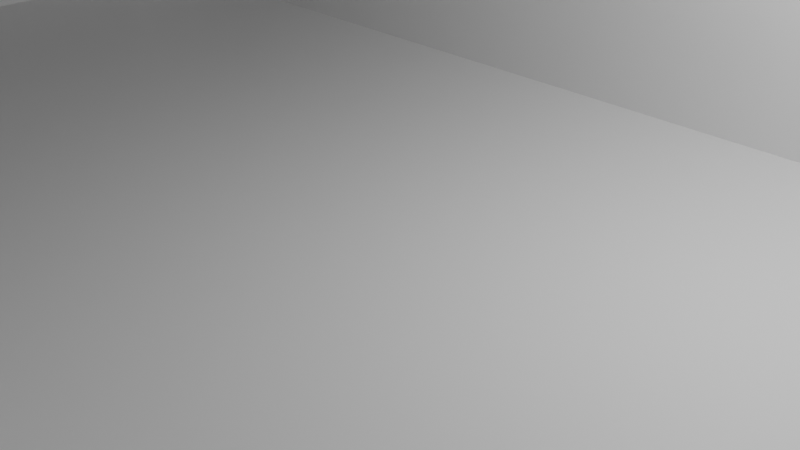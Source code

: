 # Source: console_face_arriere.blend  (saved by Blender 2.80.75; exported with 4.5.12 LTS)
import bpy
from mathutils import Matrix  # noqa: F401  (used for matrix-valued properties, if any)

bpy.ops.wm.read_factory_settings(use_empty=True)
scene = bpy.context.scene
scene.name = 'Scene'

# ---- collections
col_collection = bpy.data.collections.new('Collection'); scene.collection.children.link(col_collection)

# ---- materials (node trees are filled in below, after node groups)
mat_material = bpy.data.materials.new('Material')
mat_material.alpha_threshold = 0.0
mat_material.use_transparent_shadow = False
mat_material.line_color = (0.0, 0.0, 0.0, 1.0)

# ---- material node trees
mat_material.use_nodes = True; mat_material.node_tree.nodes.clear()
_N = mat_material.node_tree.nodes; _L = mat_material.node_tree.links
n0 = _N.new('ShaderNodeOutputMaterial'); n0.name = 'Material Output'; n0.location = (300, 300)
n1 = _N.new('ShaderNodeBsdfPrincipled'); n1.name = 'Principled BSDF'; n1.location = (10, 300)
n1.distribution = 'GGX'
n1.subsurface_method = 'BURLEY'
n1.inputs[2].default_value = 0.4
n1.inputs[3].default_value = 1.45
n1.inputs[27].default_value = (0.0, 0.0, 0.0, 1.0)
n1.inputs[28].default_value = 1.0
_L.new(n1.outputs[0], n0.inputs[0])
n0.is_active_output = True

# ---- world
world_world = bpy.data.worlds.new('World'); scene.world = world_world
world_world.use_nodes = True; world_world.node_tree.nodes.clear()
_N = world_world.node_tree.nodes; _L = world_world.node_tree.links
n0 = _N.new('ShaderNodeOutputWorld'); n0.name = 'World Output'; n0.location = (300, 300)
n1 = _N.new('ShaderNodeBackground'); n1.name = 'Background'; n1.location = (10, 300)
n1.inputs[0].default_value = (0.05088, 0.05088, 0.05088, 1.0)
_L.new(n1.outputs[0], n0.inputs[0])
n0.is_active_output = True
world_world.color = (0.05088, 0.05088, 0.05088)
world_world.use_sun_shadow = False
world_world.sun_shadow_jitter_overblur = 0.0

# ---- cameras
cam_camera = bpy.data.cameras.new('Camera')
cam_camera.clip_end = 100.0
cam_camera.ortho_scale = 7.314

# ---- lights
light_light = bpy.data.lights.new('Light', 'POINT')
light_light.transmission_factor = 0.0
light_light.energy = 1000.0
light_light.shadow_soft_size = 0.1
light_light.shadow_maximum_resolution = 0.006
light_light.use_absolute_resolution = True

# ---- meshes
me_cube = bpy.data.meshes.new('Cube')
me_cube.from_pydata([(-8.873, 4.073, 0.0), (-8.6, 4.1, 0.0), (-10.0, -5.15, 0.0), (-9.973, -5.423, 0.0), (-9.893, -5.686, 0.0), (-9.764, -5.928, 0.0), (-9.59, -6.14, 0.0), (-9.378, -6.314, 0.0), (-9.136, -6.443, 0.0), (-8.873, -6.523, 0.0), (-8.6, -6.55, 0.0), (8.6, -6.55, 0.0), (8.873, -6.523, 0.0), (9.136, -6.443, 0.0), (9.378, -6.314, 0.0), (9.59, -6.14, 0.0), (9.764, -5.928, 0.0), (9.893, -5.686, 0.0), (9.973, -5.423, 0.0), (10.0, -5.15, 0.0), (-9.136, 3.993, 0.0), (-9.378, 3.864, 0.0), (-9.59, 3.69, 0.0), (-9.764, 3.478, 0.0), (-9.893, 3.236, 0.0), (-9.973, 2.973, 0.0), (-10.0, 2.7, 0.0), (8.6, 4.1, 0.0), (10.0, 2.7, 0.0), (9.973, 2.973, 0.0), (9.893, 3.236, 0.0), (9.764, 3.478, 0.0), (9.59, 3.69, 0.0), (9.378, 3.864, 0.0), (9.136, 3.993, 0.0), (8.873, 4.073, 0.0), (-8.76, 3.946, 0.13), (-8.49, 3.972, 0.13), (-9.874, -5.08, 0.13), (-9.847, -5.348, 0.13), (-9.769, -5.605, 0.13), (-9.641, -5.842, 0.13), (-9.469, -6.049, 0.13), (-9.259, -6.22, 0.13), (-9.02, -6.346, 0.13), (-8.76, -6.424, 0.13), (-8.49, -6.451, 0.13), (8.49, -6.451, 0.13), (8.76, -6.424, 0.13), (9.02, -6.346, 0.13), (9.259, -6.22, 0.13), (9.469, -6.049, 0.13), (9.641, -5.842, 0.13), (9.769, -5.605, 0.13), (9.847, -5.348, 0.13), (9.874, -5.08, 0.13), (-9.02, 3.868, 0.13), (-9.259, 3.741, 0.13), (-9.469, 3.571, 0.13), (-9.641, 3.363, 0.13), (-9.769, 3.126, 0.13), (-9.847, 2.869, 0.13), (-9.874, 2.602, 0.13), (8.49, 3.972, 0.13), (9.874, 2.602, 0.13), (9.847, 2.869, 0.13), (9.769, 3.126, 0.13), (9.641, 3.363, 0.13), (9.469, 3.571, 0.13), (9.259, 3.741, 0.13), (9.02, 3.868, 0.13), (8.76, 3.946, 0.13), (9.874, -1.239, 0.13), (10.0, -1.225, 0.0), (-9.874, -1.239, 0.13), (-10.0, -1.225, 0.0), (0.0, 4.1, 0.0), (-6.885e-09, 3.972, 0.13), (-8.873, 4.073, 2.5), (-8.6, 4.1, 2.5), (-10.0, -5.15, 2.5), (-9.973, -5.423, 2.5), (-9.893, -5.686, 2.5), (-9.764, -5.928, 2.5), (-9.59, -6.14, 2.5), (-9.378, -6.314, 2.5), (-9.136, -6.443, 2.5), (-8.873, -6.523, 2.5), (-8.6, -6.55, 2.5), (8.6, -6.55, 2.5), (8.873, -6.523, 2.5), (9.136, -6.443, 2.5), (9.378, -6.314, 2.5), (9.59, -6.14, 2.5), (9.764, -5.928, 2.5), (9.893, -5.686, 2.5), (9.973, -5.423, 2.5), (10.0, -5.15, 2.5), (-9.136, 3.993, 2.5), (-9.378, 3.864, 2.5), (-9.59, 3.69, 2.5), (-9.764, 3.478, 2.5), (-9.893, 3.236, 2.5), (-9.973, 2.973, 2.5), (-10.0, 2.7, 2.5), (8.6, 4.1, 2.5), (10.0, 2.7, 2.5), (9.973, 2.973, 2.5), (9.893, 3.236, 2.5), (9.764, 3.478, 2.5), (9.59, 3.69, 2.5), (9.378, 3.864, 2.5), (9.136, 3.993, 2.5), (8.873, 4.073, 2.5), (10.0, -1.225, 2.5), (-10.0, -1.225, 2.5), (0.0, 4.1, 2.5), (0.0, -1.225, 0.0), (0.0, -6.55, 0.0), (9.3, -5.85, 0.0), (0.0, -6.451, 0.13), (-9.3, -5.85, 0.0), (-9.3, 3.4, 0.0), (-8.76, 3.946, 2.5), (-8.49, 3.972, 2.5), (-9.874, -5.08, 2.5), (-9.847, -5.348, 2.5), (-9.769, -5.605, 2.5), (-9.641, -5.842, 2.5), (-9.469, -6.049, 2.5), (-9.259, -6.22, 2.5), (-9.02, -6.346, 2.5), (-8.76, -6.424, 2.5), (-8.49, -6.451, 2.5), (8.49, -6.451, 2.5), (8.76, -6.424, 2.5), (9.02, -6.346, 2.5), (9.259, -6.22, 2.5), (9.469, -6.049, 2.5), (9.641, -5.842, 2.5), (9.769, -5.605, 2.5), (9.847, -5.348, 2.5), (9.874, -5.08, 2.5), (-9.02, 3.868, 2.5), (-9.259, 3.741, 2.5), (-9.469, 3.571, 2.5), (-9.641, 3.363, 2.5), (-9.769, 3.126, 2.5), (-9.847, 2.869, 2.5), (-9.874, 2.602, 2.5), (8.49, 3.972, 2.5), (9.874, 2.602, 2.5), (9.847, 2.869, 2.5), (9.769, 3.126, 2.5), (9.641, 3.363, 2.5), (9.469, 3.571, 2.5), (9.259, 3.741, 2.5), (9.02, 3.868, 2.5), (8.76, 3.946, 2.5), (-9.874, -1.239, 2.5), (0.0, 3.972, 2.5), (9.874, -1.239, 2.5), (0.0, -6.451, 2.5), (0.0, -6.55, 2.5), (-9.182, -5.765, 0.13), (-9.182, 3.287, 0.13), (9.182, 3.287, 0.13), (9.182, -5.765, 0.13), (0.0, -1.239, 0.13)], [], [(76, 116, 105, 27), (9, 87, 86, 8), (22, 100, 99, 21), (75, 115, 104, 26), (8, 86, 85, 7), (21, 99, 98, 20), (27, 105, 113, 35), (7, 85, 84, 6), (1, 79, 116, 76), (20, 98, 78, 0), (35, 113, 112, 34), (6, 84, 83, 5), (2, 80, 115, 75), (10, 118, 11, 89, 163, 88), (34, 112, 111, 33), (5, 83, 82, 4), (19, 97, 96, 18), (33, 111, 110, 32), (4, 82, 81, 3), (19, 73, 114, 97), (18, 96, 95, 17), (32, 110, 109, 31), (3, 81, 80, 2), (17, 95, 94, 16), (31, 109, 108, 30), (0, 78, 79, 1), (16, 94, 93, 15), (30, 108, 107, 29), (15, 93, 92, 14), (29, 107, 106, 28), (14, 92, 91, 13), (26, 104, 103, 25), (13, 91, 90, 12), (25, 103, 102, 24), (12, 90, 89, 11), (24, 102, 101, 23), (23, 101, 100, 22), (10, 88, 87, 9), (73, 28, 106, 114), (27, 117, 76), (35, 34, 117), (35, 117, 27), (34, 33, 117), (32, 117, 33), (31, 117, 32), (30, 117, 31), (29, 117, 30), (28, 117, 29), (28, 73, 117), (73, 19, 119, 11), (117, 73, 11), (118, 117, 11), (19, 18, 119), (17, 119, 18), (16, 119, 17), (15, 119, 16), (14, 119, 15), (13, 119, 14), (12, 119, 13), (11, 119, 12), (118, 10, 117), (117, 10, 121, 2), (2, 75, 117), (10, 9, 121), (8, 121, 9), (7, 121, 8), (6, 121, 7), (5, 121, 6), (4, 121, 5), (3, 121, 4), (2, 121, 3), (26, 122, 1, 75), (75, 1, 117), (1, 76, 117), (26, 25, 122), (24, 122, 25), (23, 122, 24), (22, 122, 23), (21, 122, 22), (20, 122, 21), (0, 122, 20), (1, 122, 0), (66, 65, 152, 153), (52, 51, 138, 139), (36, 37, 124, 123), (67, 66, 153, 154), (53, 52, 139, 140), (39, 38, 125, 126), (68, 67, 154, 155), (54, 53, 140, 141), (40, 39, 126, 127), (69, 68, 155, 156), (55, 54, 141, 142), (41, 40, 127, 128), (70, 69, 156, 157), (42, 41, 128, 129), (71, 70, 157, 158), (56, 36, 123, 143), (43, 42, 129, 130), (63, 71, 158, 150), (57, 56, 143, 144), (44, 43, 130, 131), (58, 57, 144, 145), (45, 44, 131, 132), (59, 58, 145, 146), (46, 45, 132, 133), (60, 59, 146, 147), (48, 47, 134, 135), (61, 60, 147, 148), (49, 48, 135, 136), (62, 61, 148, 149), (50, 49, 136, 137), (65, 64, 151, 152), (51, 50, 137, 138), (80, 81, 126, 125), (81, 82, 127, 126), (82, 83, 128, 127), (83, 84, 129, 128), (84, 85, 130, 129), (85, 86, 131, 130), (86, 87, 132, 131), (87, 88, 133, 132), (115, 80, 125), (149, 104, 115), (115, 125, 159, 149), (62, 149, 159, 74), (74, 159, 125, 38), (103, 104, 149, 148), (102, 103, 148, 147), (101, 102, 147, 146), (100, 101, 146, 145), (99, 100, 145, 144), (98, 99, 144, 143), (78, 98, 143, 123), (79, 78, 123, 124), (63, 150, 160, 77), (113, 105, 150, 158), (105, 116, 160, 150), (116, 79, 124, 160), (77, 160, 124, 37), (112, 113, 158, 157), (111, 112, 157, 156), (110, 111, 156, 155), (109, 110, 155, 154), (108, 109, 154, 153), (107, 108, 153, 152), (106, 107, 152, 151), (106, 151, 161, 114), (114, 161, 142, 97), (96, 97, 142, 141), (95, 96, 141, 140), (72, 55, 142, 161), (64, 72, 161, 151), (94, 95, 140, 139), (93, 94, 139, 138), (92, 93, 138, 137), (91, 92, 137, 136), (90, 91, 136, 135), (89, 90, 135, 134), (88, 163, 162, 133), (89, 134, 162, 163), (47, 120, 162, 134), (120, 46, 133, 162), (55, 167, 54), (53, 54, 167), (52, 53, 167), (51, 52, 167), (50, 51, 167), (49, 50, 167), (48, 49, 167), (46, 164, 45), (44, 45, 164), (43, 44, 164), (42, 43, 164), (41, 42, 164), (40, 41, 164), (39, 40, 164), (38, 39, 164), (62, 165, 61), (60, 61, 165), (59, 60, 165), (58, 59, 165), (57, 58, 165), (56, 57, 165), (36, 56, 165), (37, 36, 165), (71, 63, 166), (70, 71, 166), (69, 70, 166), (68, 69, 166), (67, 68, 166), (66, 67, 166), (65, 66, 166), (64, 65, 166), (63, 77, 168), (166, 63, 168), (64, 166, 168), (64, 168, 72), (72, 168, 55), (55, 168, 167), (167, 168, 47), (47, 168, 120), (120, 168, 46), (46, 168, 164), (164, 168, 38), (74, 38, 168), (74, 168, 62), (62, 168, 165), (165, 168, 37), (77, 37, 168), (47, 48, 167)])
_uv = me_cube.uv_layers.new(name='UVMap')
_uv.uv.foreach_set('vector', [0.0, 0.0, 0.0, 0.0, 0.0, 0.0, 0.0, 0.0, 0.0, 0.0, 0.0, 0.0, 0.0, 0.0, 0.0, 0.0, 0.0, 0.0, 0.0, 0.0, 0.0, 0.0, 0.0, 0.0, 0.0, 0.0, 0.0, 0.0, 0.0, 0.0, 0.0, 0.0, 0.0, 0.0, 0.0, 0.0, 0.0, 0.0, 0.0, 0.0, 0.0, 0.0, 0.0, 0.0, 0.0, 0.0, 0.0, 0.0, 0.0, 0.0, 0.0, 0.0, 0.0, 0.0, 0.0, 0.0, 0.0, 0.0, 0.0, 0.0, 0.0, 0.0, 0.0, 0.0, 0.0, 0.0, 0.0, 0.0, 0.0, 0.0, 0.0, 0.0, 0.0, 0.0, 0.0, 0.0, 0.0, 0.0, 0.0, 0.0, 0.0, 0.0, 0.0, 0.0, 0.0, 0.0, 0.0, 0.0, 0.0, 0.0, 0.0, 0.0, 0.0, 0.0, 0.0, 0.0, 0.0, 0.0, 0.0, 0.0, 0.0, 0.0, 0.0, 0.0, 0.0, 0.0, 0.0, 0.0, 0.0, 0.0, 0.0, 0.0, 0.0, 0.0, 0.0, 0.0, 0.0, 0.0, 0.0, 0.0, 0.0, 0.0, 0.0, 0.0, 0.0, 0.0, 0.0, 0.0, 0.0, 0.0, 0.0, 0.0, 0.0, 0.0, 0.0, 0.0, 0.0, 0.0, 0.0, 0.0, 0.0, 0.0, 0.0, 0.0, 0.0, 0.0, 0.0, 0.0, 0.0, 0.0, 0.0, 0.0, 0.0, 0.0, 0.0, 0.0, 0.0, 0.0, 0.0, 0.0, 0.0, 0.0, 0.0, 0.0, 0.0, 0.0, 0.0, 0.0, 0.0, 0.0, 0.0, 0.0, 0.0, 0.0, 0.0, 0.0, 0.0, 0.0, 0.0, 0.0, 0.0, 0.0, 0.0, 0.0, 0.0, 0.0, 0.0, 0.0, 0.0, 0.0, 0.0, 0.0, 0.0, 0.0, 0.0, 0.0, 0.0, 0.0, 0.0, 0.0, 0.0, 0.0, 0.0, 0.0, 0.0, 0.0, 0.0, 0.0, 0.0, 0.0, 0.0, 0.0, 0.0, 0.0, 0.0, 0.0, 0.0, 0.0, 0.0, 0.0, 0.0, 0.0, 0.0, 0.0, 0.0, 0.0, 0.0, 0.0, 0.0, 0.0, 0.0, 0.0, 0.0, 0.0, 0.0, 0.0, 0.0, 0.0, 0.0, 0.0, 0.0, 0.0, 0.0, 0.0, 0.0, 0.0, 0.0, 0.0, 0.0, 0.0, 0.0, 0.0, 0.0, 0.0, 0.0, 0.0, 0.0, 0.0, 0.0, 0.0, 0.0, 0.0, 0.0, 0.0, 0.0, 0.0, 0.0, 0.0, 0.0, 0.0, 0.0, 0.0, 0.0, 0.0, 0.0, 0.0, 0.0, 0.0, 0.0, 0.0, 0.0, 0.0, 0.0, 0.0, 0.0, 0.0, 0.0, 0.0, 0.0, 0.0, 0.0, 0.0, 0.0, 0.0, 0.0, 0.0, 0.0, 0.0, 0.0, 0.0, 0.0, 0.0, 0.0, 0.0, 0.0, 0.0, 0.0, 0.0, 0.0, 0.0, 0.0, 0.0, 0.0, 0.0, 0.0, 0.0, 0.0, 0.0, 0.0, 0.0, 0.0, 0.0, 0.0, 0.0, 0.0, 0.0, 0.0, 0.0, 0.0, 0.0, 0.0, 0.0, 0.0, 0.0, 0.0, 0.0, 0.0, 0.0, 0.0, 0.0, 0.0, 0.0, 0.0, 0.0, 0.0, 0.0, 0.0, 0.0, 0.0, 0.0, 0.0, 0.0, 0.0, 0.0, 0.0, 0.0, 0.0, 0.0, 0.0, 0.0, 0.0, 0.0, 0.0, 0.0, 0.0, 0.0, 0.0, 0.0, 0.0, 0.0, 0.0, 0.0, 0.0, 0.0, 0.0, 0.0, 0.0, 0.0, 0.0, 0.0, 0.0, 0.0, 0.0, 0.0, 0.0, 0.0, 0.0, 0.0, 0.0, 0.0, 0.0, 0.0, 0.0, 0.0, 0.0, 0.0, 0.0, 0.0, 0.0, 0.0, 0.0, 0.0, 0.0, 0.0, 0.0, 0.0, 0.0, 0.0, 0.0, 0.0, 0.0, 0.0, 0.0, 0.0, 0.0, 0.0, 0.0, 0.0, 0.0, 0.0, 0.0, 0.0, 0.0, 0.0, 0.0, 0.0, 0.0, 0.0, 0.0, 0.0, 0.0, 0.0, 0.0, 0.0, 0.0, 0.0, 0.0, 0.0, 0.0, 0.0, 0.0, 0.0, 0.0, 0.0, 0.0, 0.0, 0.0, 0.0, 0.0, 0.0, 0.0, 0.0, 0.0, 0.0, 0.0, 0.0, 0.0, 0.0, 0.0, 0.0, 0.0, 0.0, 0.0, 0.0, 0.0, 0.0, 0.0, 0.0, 0.0, 0.0, 0.0, 0.0, 0.0, 0.0, 0.0, 0.0, 0.0, 0.0, 0.0, 0.0, 0.0, 0.0, 0.0, 0.0, 0.0, 0.0, 0.0, 0.0, 0.0, 0.0, 0.0, 0.0, 0.0, 0.0, 0.0, 0.0, 0.0, 0.0, 0.0, 0.0, 0.0, 0.0, 0.0, 0.0, 0.0, 0.0, 0.0, 0.0, 0.0, 0.0, 0.0, 0.0, 0.0, 0.0, 0.0, 0.0, 0.0, 0.0, 0.0, 0.0, 0.0, 0.0, 0.0, 0.0, 0.0, 0.0, 0.0, 0.0, 0.0, 0.0, 0.0, 0.0, 0.0, 0.0, 0.0, 0.0, 0.0, 0.0, 0.0, 0.0, 0.0, 0.0, 0.0, 0.0, 0.0, 0.0, 0.0, 0.0, 0.0, 0.0, 0.0, 0.0, 0.0, 0.0, 0.0, 0.0, 0.0, 0.0, 0.0, 0.0, 0.0, 0.0, 0.0, 0.0, 0.0, 0.0, 0.0, 0.0, 0.0, 0.0, 0.0, 0.0, 0.0, 0.0, 0.0, 0.0, 0.0, 0.0, 0.0, 0.0, 0.0, 0.0, 0.0, 0.0, 0.0, 0.0, 0.0, 0.0, 0.0, 0.0, 0.0, 0.0, 0.0, 0.0, 0.0, 0.0, 0.0, 0.0, 0.0, 0.0, 0.0, 0.0, 0.0, 0.0, 0.0, 0.0, 0.0, 0.0, 0.0, 0.0, 0.0, 0.0, 0.0, 0.0, 0.0, 0.0, 0.0, 0.0, 0.0, 0.0, 0.0, 0.0, 0.0, 0.0, 0.0, 0.0, 0.0, 0.0, 0.0, 0.0, 0.0, 0.0, 0.0, 0.0, 0.0, 0.0, 0.0, 0.0, 0.0, 0.0, 0.0, 0.0, 0.0, 0.0, 0.0, 0.0, 0.0, 0.0, 0.0, 0.0, 0.0, 0.0, 0.0, 0.0, 0.0, 0.0, 0.0, 0.0, 0.0, 0.0, 0.0, 0.0, 0.0, 0.0, 0.0, 0.0, 0.0, 0.0, 0.0, 0.0, 0.0, 0.0, 0.0, 0.0, 0.0, 0.0, 0.0, 0.0, 0.0, 0.0, 0.0, 0.0, 0.0, 0.0, 0.0, 0.0, 0.0, 0.0, 0.0, 0.0, 0.0, 0.0, 0.0, 0.0, 0.0, 0.0, 0.0, 0.0, 0.0, 0.0, 0.0, 0.0, 0.0, 0.0, 0.0, 0.0, 0.0, 0.0, 0.0, 0.0, 0.0, 0.0, 0.0, 0.0, 0.0, 0.0, 0.0, 0.0, 0.0, 0.0, 0.0, 0.0, 0.0, 0.0, 0.0, 0.0, 0.0, 0.0, 0.0, 0.0, 0.0, 0.0, 0.0, 0.0, 0.0, 0.0, 0.0, 0.0, 0.0, 0.0, 0.0, 0.0, 0.0, 0.0, 0.0, 0.0, 0.0, 0.0, 0.0, 0.0, 0.0, 0.0, 0.0, 0.0, 0.0, 0.0, 0.0, 0.0, 0.0, 0.0, 0.0, 0.0, 0.0, 0.0, 0.0, 0.0, 0.0, 0.0, 0.0, 0.0, 0.0, 0.0, 0.0, 0.0, 0.0, 0.0, 0.0, 0.0, 0.0, 0.0, 0.0, 0.0, 0.0, 0.0, 0.0, 0.0, 0.0, 0.0, 0.0, 0.0, 0.0, 0.0, 0.0, 0.0, 0.0, 0.0, 0.0, 0.0, 0.0, 0.0, 0.0, 0.0, 0.0, 0.0, 0.0, 0.0, 0.0, 0.0, 0.0, 0.0, 0.0, 0.0, 0.0, 0.0, 0.0, 0.0, 0.0, 0.0, 0.0, 0.0, 0.0, 0.0, 0.0, 0.0, 0.0, 0.0, 0.0, 0.0, 0.0, 0.0, 0.0, 0.0, 0.0, 0.0, 0.0, 0.0, 0.0, 0.0, 0.0, 0.0, 0.0, 0.0, 0.0, 0.0, 0.0, 0.0, 0.0, 0.0, 0.0, 0.0, 0.0, 0.0, 0.0, 0.0, 0.0, 0.0, 0.0, 0.0, 0.0, 0.0, 0.0, 0.0, 0.0, 0.0, 0.0, 0.0, 0.0, 0.0, 0.0, 0.0, 0.0, 0.0, 0.0, 0.0, 0.0, 0.0, 0.0, 0.0, 0.0, 0.0, 0.0, 0.0, 0.0, 0.0, 0.0, 0.0, 0.0, 0.0, 0.0, 0.0, 0.0, 0.0, 0.0, 0.0, 0.0, 0.0, 0.0, 0.0, 0.0, 0.0, 0.0, 0.0, 0.0, 0.0, 0.0, 0.0, 0.0, 0.0, 0.0, 0.0, 0.0, 0.0, 0.0, 0.0, 0.0, 0.0, 0.0, 0.0, 0.0, 0.0, 0.0, 0.0, 0.0, 0.0, 0.0, 0.0, 0.0, 0.0, 0.0, 0.0, 0.0, 0.0, 0.0, 0.0, 0.0, 0.0, 0.0, 0.0, 0.0, 0.0, 0.0, 0.0, 0.0, 0.0, 0.0, 0.0, 0.0, 0.0, 0.0, 0.0, 0.0, 0.0, 0.0, 0.0, 0.0, 0.0, 0.0, 0.0, 0.0, 0.0, 0.0, 0.0, 0.0, 0.0, 0.0, 0.0, 0.0, 0.0, 0.0, 0.0, 0.0, 0.0, 0.0, 0.0, 0.0, 0.0, 0.0, 0.0, 0.0, 0.0, 0.0, 0.0, 0.0, 0.0, 0.0, 0.0, 0.0, 0.0, 0.0, 0.0, 0.0, 0.0, 0.0, 0.0, 0.0, 0.0, 0.0, 0.0, 0.0, 0.0, 0.0, 0.0, 0.0, 0.0, 0.0, 0.0, 0.0, 0.0, 0.0, 0.0, 0.0, 0.0, 0.0, 0.0, 0.0, 0.0, 0.0, 0.0, 0.0, 0.0, 0.0, 0.0, 0.0, 0.0, 0.0, 0.0, 0.0, 0.0, 0.0, 0.0, 0.0, 0.0, 0.0, 0.0, 0.0, 0.0, 0.0, 0.0, 0.0, 0.0, 0.0, 0.0, 0.0, 0.0, 0.0, 0.0, 0.0, 0.0, 0.0, 0.0, 0.0, 0.0, 0.0, 0.0, 0.0, 0.0, 0.0, 0.0, 0.0, 0.0, 0.0, 0.0, 0.0, 0.0, 0.0, 0.0, 0.0, 0.0, 0.0, 0.0, 0.0, 0.0, 0.0, 0.0, 0.0, 0.0, 0.0, 0.0, 0.0, 0.0, 0.0, 0.0, 0.0, 0.0, 0.0, 0.0, 0.0, 0.0, 0.0, 0.0, 0.0, 0.0, 0.0, 0.0, 0.0, 0.0, 0.0, 0.0, 0.0, 0.0, 0.0, 0.0, 0.0, 0.0, 0.0, 0.0, 0.0, 0.0, 0.0, 0.0, 0.0, 0.0, 0.0, 0.0, 0.0, 0.0, 0.0, 0.0, 0.0, 0.0, 0.0, 0.0, 0.0, 0.0, 0.0, 0.0, 0.0, 0.0, 0.0, 0.0, 0.0, 0.0, 0.0, 0.0, 0.0, 0.0, 0.0, 0.0, 0.0, 0.0, 0.0, 0.0, 0.0, 0.0, 0.0, 0.0, 0.0, 0.0, 0.0, 0.0, 0.0, 0.0, 0.0, 0.0, 0.0, 0.0, 0.0, 0.0, 0.0, 0.0, 0.0, 0.0, 0.0, 0.0, 0.0, 0.0, 0.0, 0.0, 0.0, 0.0, 0.0, 0.0, 0.0, 0.0, 0.0, 0.0, 0.0, 0.0, 0.0, 0.0, 0.0, 0.0, 0.0, 0.0, 0.0, 0.0, 0.0, 0.0, 0.0, 0.0, 0.0, 0.0, 0.0, 0.0, 0.0, 0.0, 0.0, 0.0, 0.0, 0.0, 0.0, 0.0, 0.0, 0.0, 0.0, 0.0, 0.0, 0.0, 0.0, 0.0, 0.0, 0.0, 0.0, 0.0, 0.0, 0.0, 0.0, 0.0, 0.0, 0.0, 0.0, 0.0, 0.0, 0.0, 0.0, 0.0, 0.0, 0.0, 0.0, 0.0, 0.0, 0.0, 0.0, 0.0, 0.0, 0.0, 0.0, 0.0, 0.0, 0.0, 0.0, 0.0, 0.0, 0.0, 0.0, 0.0, 0.0, 0.0, 0.0, 0.0, 0.0, 0.0, 0.0, 0.0, 0.0, 0.0, 0.0, 0.0, 0.0, 0.0, 0.0, 0.0, 0.0, 0.0, 0.0, 0.0, 0.0, 0.0, 0.0, 0.0, 0.0, 0.0, 0.0, 0.0, 0.0, 0.0, 0.0, 0.0, 0.0, 0.0, 0.0, 0.0, 0.0, 0.0, 0.0, 0.0, 0.0, 0.0, 0.0, 0.0, 0.0, 0.0, 0.0, 0.0, 0.0, 0.0, 0.0, 0.0, 0.0, 0.0, 0.0, 0.0, 0.0, 0.0, 0.0, 0.0, 0.0, 0.0, 0.0, 0.0, 0.0, 0.0, 0.0, 0.0, 0.0, 0.0, 0.0, 0.0, 0.0, 0.0, 0.0, 0.0, 0.0, 0.0, 0.0, 0.0, 0.0, 0.0, 0.0, 0.0, 0.0, 0.0, 0.0, 0.0, 0.0, 0.0, 0.0, 0.0, 0.0, 0.0, 0.0, 0.0, 0.0, 0.0, 0.0, 0.0, 0.0, 0.0, 0.0, 0.0, 0.0, 0.0, 0.0, 0.0, 0.0, 0.0, 0.0, 0.0, 0.0, 0.0, 0.0, 0.0, 0.0, 0.0, 0.0, 0.0, 0.0, 0.0, 0.0, 0.0, 0.0, 0.0, 0.0, 0.0, 0.0, 0.0, 0.0, 0.0, 0.0, 0.0, 0.0, 0.0, 0.0, 0.0, 0.0, 0.0, 0.0, 0.0, 0.0, 0.0, 0.0, 0.0, 0.0, 0.0, 0.0, 0.0, 0.0, 0.0, 0.0, 0.0, 0.0, 0.0, 0.0, 0.0, 0.0, 0.0, 0.0, 0.0, 0.0, 0.0, 0.0, 0.0, 0.0, 0.0, 0.0, 0.0, 0.0, 0.0, 0.0, 0.0, 0.0, 0.0, 0.0, 0.0, 0.0, 0.0, 0.0, 0.0, 0.0, 0.0, 0.0, 0.0, 0.0, 0.0, 0.0, 0.0, 0.0, 0.0, 0.0, 0.0, 0.0, 0.0, 0.0, 0.0, 0.0, 0.0, 0.0, 0.0, 0.0, 0.0, 0.0, 0.0, 0.0, 0.0, 0.0, 0.0, 0.0, 0.0, 0.0, 0.0, 0.0, 0.0, 0.0, 0.0, 0.0, 0.0, 0.0, 0.0, 0.0, 0.0, 0.0, 0.0, 0.0, 0.0, 0.0, 0.0, 0.0, 0.0, 0.0, 0.0, 0.0, 0.0, 0.0, 0.0, 0.0, 0.0, 0.0, 0.0, 0.0, 0.0, 0.0, 0.0, 0.0, 0.0, 0.0, 0.0, 0.0, 0.0, 0.0, 0.0, 0.0, 0.0, 0.0, 0.0, 0.0, 0.0, 0.0, 0.0, 0.0, 0.0, 0.0, 0.0])
me_cube.materials.append(mat_material)
me_cube.use_remesh_preserve_volume = False
me_cube.use_remesh_preserve_attributes = False
me_cube.use_mirror_vertex_groups = False
me_cube.update()

# ---- objects
ob_front_face = bpy.data.objects.new('front_face', me_cube)
ob_light = bpy.data.objects.new('Light', light_light)
ob_camera = bpy.data.objects.new('Camera', cam_camera)

# ---- transforms, parenting, visibility, modifiers, constraints
ob_front_face.location = (0.0, 0.0, 0.0)
ob_front_face.lock_rotations_4d = False
ob_front_face.empty_display_type = 'ARROWS'
ob_front_face.lineart.crease_threshold = 0.0
ob_light.location = (4.076, 1.005, 5.904)
ob_light.rotation_euler = (0.6503, 0.05522, 1.866)
ob_light.lock_rotations_4d = False
ob_light.empty_display_type = 'ARROWS'
ob_light.color = (0.0, 0.0, 0.0, 0.0)
ob_light.lineart.crease_threshold = 0.0
ob_camera.location = (7.359, -6.926, 4.958)
ob_camera.rotation_euler = (1.109, 0.0, 0.8149)
ob_camera.lock_rotations_4d = False
ob_camera.empty_display_type = 'ARROWS'
ob_camera.color = (0.0, 0.0, 0.0, 0.0)
ob_camera.display_type = 'WIRE'
ob_camera.lineart.crease_threshold = 0.0

# ---- collection membership
col_collection.objects.link(ob_front_face)
col_collection.objects.link(ob_light)
col_collection.objects.link(ob_camera)

# ---- scene / render settings (as saved in the file)
scene.camera = ob_camera
scene.frame_start = 1; scene.frame_end = 250; scene.frame_set(1)
scene.render.engine = 'BLENDER_EEVEE_NEXT'
scene.cycles.use_denoising = False
scene.cycles.samples = 128
scene.cycles.sampling_pattern = 'TABULATED_SOBOL'
scene.cycles.use_adaptive_sampling = False
scene.cycles.use_light_tree = False
scene.view_settings.view_transform = 'Filmic'
bpy.context.view_layer.update()
